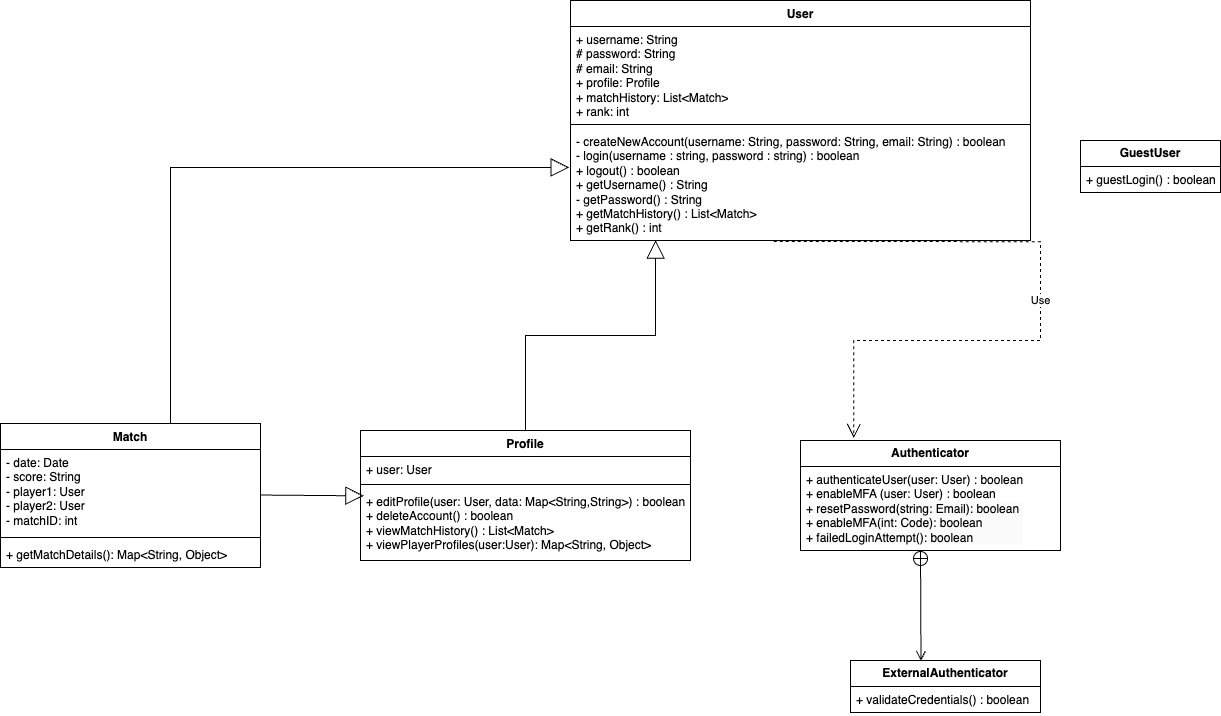

The diagram above was exported from draw.io. Its source (the exported page's mxGraphModel, read from the mxfile embedded in the PNG):
<mxGraphModel dx="2442" dy="1797" grid="1" gridSize="10" guides="1" tooltips="1" connect="1" arrows="1" fold="1" page="1" pageScale="1" pageWidth="850" pageHeight="1100" math="0" shadow="0">
  <root>
    <mxCell id="0" />
    <mxCell id="1" parent="0" />
    <mxCell id="gEaXn7hJ0WBZgGK7n9pi-5" value="Profile" style="swimlane;fontStyle=1;align=center;verticalAlign=top;childLayout=stackLayout;horizontal=1;startSize=26;horizontalStack=0;resizeParent=1;resizeParentMax=0;resizeLast=0;collapsible=1;marginBottom=0;whiteSpace=wrap;html=1;" parent="1" vertex="1">
      <mxGeometry y="390" width="330" height="130" as="geometry" />
    </mxCell>
    <mxCell id="gEaXn7hJ0WBZgGK7n9pi-6" value="+ user: User" style="text;strokeColor=none;fillColor=none;align=left;verticalAlign=top;spacingLeft=4;spacingRight=4;overflow=hidden;rotatable=0;points=[[0,0.5],[1,0.5]];portConstraint=eastwest;whiteSpace=wrap;html=1;" parent="gEaXn7hJ0WBZgGK7n9pi-5" vertex="1">
      <mxGeometry y="26" width="330" height="24" as="geometry" />
    </mxCell>
    <mxCell id="gEaXn7hJ0WBZgGK7n9pi-7" value="" style="line;strokeWidth=1;fillColor=none;align=left;verticalAlign=middle;spacingTop=-1;spacingLeft=3;spacingRight=3;rotatable=0;labelPosition=right;points=[];portConstraint=eastwest;strokeColor=inherit;" parent="gEaXn7hJ0WBZgGK7n9pi-5" vertex="1">
      <mxGeometry y="50" width="330" height="8" as="geometry" />
    </mxCell>
    <mxCell id="gEaXn7hJ0WBZgGK7n9pi-8" value="+ editProfile(user: User, data: Map&amp;lt;String,String&amp;gt;) : boolean&lt;div&gt;+ deleteAccount() : boolean&lt;/div&gt;&lt;div&gt;+ viewMatchHistory() : List&amp;lt;Match&amp;gt;&lt;/div&gt;&lt;div&gt;+ viewPlayerProfiles(user:User): Map&amp;lt;String, Object&amp;gt;&lt;/div&gt;" style="text;strokeColor=none;fillColor=none;align=left;verticalAlign=top;spacingLeft=4;spacingRight=4;overflow=hidden;rotatable=0;points=[[0,0.5],[1,0.5]];portConstraint=eastwest;whiteSpace=wrap;html=1;" parent="gEaXn7hJ0WBZgGK7n9pi-5" vertex="1">
      <mxGeometry y="58" width="330" height="72" as="geometry" />
    </mxCell>
    <mxCell id="gEaXn7hJ0WBZgGK7n9pi-13" value="Match" style="swimlane;fontStyle=1;align=center;verticalAlign=top;childLayout=stackLayout;horizontal=1;startSize=26;horizontalStack=0;resizeParent=1;resizeParentMax=0;resizeLast=0;collapsible=1;marginBottom=0;whiteSpace=wrap;html=1;" parent="1" vertex="1">
      <mxGeometry x="-360" y="383" width="260" height="144" as="geometry" />
    </mxCell>
    <mxCell id="gEaXn7hJ0WBZgGK7n9pi-14" value="- date: Date&lt;div&gt;- score: String&lt;/div&gt;&lt;div&gt;- player1: User&lt;/div&gt;&lt;div&gt;- player2: User&lt;/div&gt;&lt;div&gt;- matchID: int&lt;/div&gt;" style="text;strokeColor=none;fillColor=none;align=left;verticalAlign=top;spacingLeft=4;spacingRight=4;overflow=hidden;rotatable=0;points=[[0,0.5],[1,0.5]];portConstraint=eastwest;whiteSpace=wrap;html=1;" parent="gEaXn7hJ0WBZgGK7n9pi-13" vertex="1">
      <mxGeometry y="26" width="260" height="84" as="geometry" />
    </mxCell>
    <mxCell id="gEaXn7hJ0WBZgGK7n9pi-15" value="" style="line;strokeWidth=1;fillColor=none;align=left;verticalAlign=middle;spacingTop=-1;spacingLeft=3;spacingRight=3;rotatable=0;labelPosition=right;points=[];portConstraint=eastwest;strokeColor=inherit;" parent="gEaXn7hJ0WBZgGK7n9pi-13" vertex="1">
      <mxGeometry y="110" width="260" height="8" as="geometry" />
    </mxCell>
    <mxCell id="gEaXn7hJ0WBZgGK7n9pi-16" value="+ getMatchDetails(): Map&amp;lt;String, Object&amp;gt;" style="text;strokeColor=none;fillColor=none;align=left;verticalAlign=top;spacingLeft=4;spacingRight=4;overflow=hidden;rotatable=0;points=[[0,0.5],[1,0.5]];portConstraint=eastwest;whiteSpace=wrap;html=1;" parent="gEaXn7hJ0WBZgGK7n9pi-13" vertex="1">
      <mxGeometry y="118" width="260" height="26" as="geometry" />
    </mxCell>
    <mxCell id="gEaXn7hJ0WBZgGK7n9pi-21" value="&lt;b&gt;ExternalAuthenticator&lt;/b&gt;" style="swimlane;fontStyle=0;childLayout=stackLayout;horizontal=1;startSize=26;fillColor=none;horizontalStack=0;resizeParent=1;resizeParentMax=0;resizeLast=0;collapsible=1;marginBottom=0;whiteSpace=wrap;html=1;" parent="1" vertex="1">
      <mxGeometry x="490" y="620" width="190" height="52" as="geometry" />
    </mxCell>
    <mxCell id="gEaXn7hJ0WBZgGK7n9pi-22" value="+ validateCredentials() : boolean" style="text;strokeColor=none;fillColor=none;align=left;verticalAlign=top;spacingLeft=4;spacingRight=4;overflow=hidden;rotatable=0;points=[[0,0.5],[1,0.5]];portConstraint=eastwest;whiteSpace=wrap;html=1;" parent="gEaXn7hJ0WBZgGK7n9pi-21" vertex="1">
      <mxGeometry y="26" width="190" height="26" as="geometry" />
    </mxCell>
    <mxCell id="gEaXn7hJ0WBZgGK7n9pi-29" value="&lt;b&gt;GuestUser&lt;/b&gt;" style="swimlane;fontStyle=0;childLayout=stackLayout;horizontal=1;startSize=26;fillColor=none;horizontalStack=0;resizeParent=1;resizeParentMax=0;resizeLast=0;collapsible=1;marginBottom=0;whiteSpace=wrap;html=1;" parent="1" vertex="1">
      <mxGeometry x="720" y="100" width="140" height="52" as="geometry" />
    </mxCell>
    <mxCell id="gEaXn7hJ0WBZgGK7n9pi-30" value="+ guestLogin() : boolean" style="text;strokeColor=none;fillColor=none;align=left;verticalAlign=top;spacingLeft=4;spacingRight=4;overflow=hidden;rotatable=0;points=[[0,0.5],[1,0.5]];portConstraint=eastwest;whiteSpace=wrap;html=1;" parent="gEaXn7hJ0WBZgGK7n9pi-29" vertex="1">
      <mxGeometry y="26" width="140" height="26" as="geometry" />
    </mxCell>
    <mxCell id="hSn2ECHbVRIQUwj2sFDC-4" value="User" style="swimlane;fontStyle=1;align=center;verticalAlign=top;childLayout=stackLayout;horizontal=1;startSize=26;horizontalStack=0;resizeParent=1;resizeParentMax=0;resizeLast=0;collapsible=1;marginBottom=0;whiteSpace=wrap;html=1;" vertex="1" parent="1">
      <mxGeometry x="210" y="-40" width="460" height="240" as="geometry" />
    </mxCell>
    <mxCell id="hSn2ECHbVRIQUwj2sFDC-5" value="+ username: String&lt;div&gt;# password: String&lt;/div&gt;&lt;div&gt;# email: String&lt;/div&gt;&lt;div&gt;+ profile: Profile&lt;/div&gt;&lt;div&gt;+ matchHistory: List&amp;lt;Match&amp;gt;&lt;/div&gt;&lt;div&gt;+ rank: int&lt;/div&gt;&lt;div&gt;&lt;br&gt;&lt;/div&gt;" style="text;strokeColor=none;fillColor=none;align=left;verticalAlign=top;spacingLeft=4;spacingRight=4;overflow=hidden;rotatable=0;points=[[0,0.5],[1,0.5]];portConstraint=eastwest;whiteSpace=wrap;html=1;" vertex="1" parent="hSn2ECHbVRIQUwj2sFDC-4">
      <mxGeometry y="26" width="460" height="94" as="geometry" />
    </mxCell>
    <mxCell id="hSn2ECHbVRIQUwj2sFDC-6" value="" style="line;strokeWidth=1;fillColor=none;align=left;verticalAlign=middle;spacingTop=-1;spacingLeft=3;spacingRight=3;rotatable=0;labelPosition=right;points=[];portConstraint=eastwest;strokeColor=inherit;" vertex="1" parent="hSn2ECHbVRIQUwj2sFDC-4">
      <mxGeometry y="120" width="460" height="8" as="geometry" />
    </mxCell>
    <mxCell id="hSn2ECHbVRIQUwj2sFDC-7" value="- createNewAccount(username: String, password: String, email: String) : boolean&lt;div&gt;- login(username : string, password : string) : boolean&lt;div&gt;+ logout() : boolean&lt;br&gt;&lt;div&gt;+ getUsername() : String&lt;div&gt;- getPassword() : String&lt;/div&gt;&lt;div&gt;+ getMatchHistory() : List&amp;lt;Match&amp;gt;&lt;/div&gt;&lt;div&gt;+ getRank() : int&lt;/div&gt;&lt;/div&gt;&lt;/div&gt;&lt;/div&gt;" style="text;strokeColor=none;fillColor=none;align=left;verticalAlign=top;spacingLeft=4;spacingRight=4;overflow=hidden;rotatable=0;points=[[0,0.5],[1,0.5]];portConstraint=eastwest;whiteSpace=wrap;html=1;" vertex="1" parent="hSn2ECHbVRIQUwj2sFDC-4">
      <mxGeometry y="128" width="460" height="112" as="geometry" />
    </mxCell>
    <mxCell id="hSn2ECHbVRIQUwj2sFDC-8" value="&lt;b&gt;Authenticator&lt;/b&gt;" style="swimlane;fontStyle=0;childLayout=stackLayout;horizontal=1;startSize=26;fillColor=none;horizontalStack=0;resizeParent=1;resizeParentMax=0;resizeLast=0;collapsible=1;marginBottom=0;whiteSpace=wrap;html=1;" vertex="1" parent="1">
      <mxGeometry x="440" y="400" width="260" height="110" as="geometry" />
    </mxCell>
    <mxCell id="hSn2ECHbVRIQUwj2sFDC-9" value="+ authenticateUser(user: User) : boolean&lt;div&gt;+ enableMFA (user: User) : boolean&lt;/div&gt;&lt;div&gt;&lt;div style=&quot;color: rgb(0, 0, 0); background-color: rgb(251, 251, 251);&quot;&gt;&lt;div&gt;+ resetPassword(string: Email): boolean&lt;/div&gt;&lt;div&gt;+ enableMFA(int: Code): boolean&lt;/div&gt;&lt;/div&gt;&lt;div style=&quot;color: rgb(0, 0, 0); background-color: rgb(251, 251, 251);&quot;&gt;+ failedLoginAttempt(): boolean&lt;/div&gt;&lt;/div&gt;" style="text;strokeColor=none;fillColor=none;align=left;verticalAlign=top;spacingLeft=4;spacingRight=4;overflow=hidden;rotatable=0;points=[[0,0.5],[1,0.5]];portConstraint=eastwest;whiteSpace=wrap;html=1;" vertex="1" parent="hSn2ECHbVRIQUwj2sFDC-8">
      <mxGeometry y="26" width="260" height="84" as="geometry" />
    </mxCell>
    <mxCell id="hSn2ECHbVRIQUwj2sFDC-10" value="" style="endArrow=open;startArrow=circlePlus;endFill=0;startFill=0;endSize=8;html=1;rounded=0;entryX=0.371;entryY=0.01;entryDx=0;entryDy=0;entryPerimeter=0;" edge="1" parent="1" target="gEaXn7hJ0WBZgGK7n9pi-21">
      <mxGeometry width="160" relative="1" as="geometry">
        <mxPoint x="560.0019510355786" y="510" as="sourcePoint" />
        <mxPoint x="561.63" y="616.5160000000001" as="targetPoint" />
      </mxGeometry>
    </mxCell>
    <mxCell id="hSn2ECHbVRIQUwj2sFDC-11" value="" style="endArrow=block;endSize=16;endFill=0;html=1;rounded=0;entryX=0.185;entryY=0.997;entryDx=0;entryDy=0;entryPerimeter=0;edgeStyle=orthogonalEdgeStyle;" edge="1" parent="1" source="gEaXn7hJ0WBZgGK7n9pi-5" target="hSn2ECHbVRIQUwj2sFDC-7">
      <mxGeometry width="160" relative="1" as="geometry">
        <mxPoint x="50" y="500" as="sourcePoint" />
        <mxPoint x="150" y="300" as="targetPoint" />
      </mxGeometry>
    </mxCell>
    <mxCell id="hSn2ECHbVRIQUwj2sFDC-13" value="Use" style="endArrow=open;endSize=12;dashed=1;html=1;rounded=0;exitX=0.442;exitY=1.01;exitDx=0;exitDy=0;exitPerimeter=0;entryX=0.205;entryY=-0.022;entryDx=0;entryDy=0;entryPerimeter=0;edgeStyle=orthogonalEdgeStyle;" edge="1" parent="1" source="hSn2ECHbVRIQUwj2sFDC-7" target="hSn2ECHbVRIQUwj2sFDC-8">
      <mxGeometry width="160" relative="1" as="geometry">
        <mxPoint x="430" y="230" as="sourcePoint" />
        <mxPoint x="390" y="330" as="targetPoint" />
      </mxGeometry>
    </mxCell>
    <mxCell id="hSn2ECHbVRIQUwj2sFDC-14" value="" style="endArrow=block;endSize=16;endFill=0;html=1;rounded=0;entryX=0.01;entryY=0.102;entryDx=0;entryDy=0;entryPerimeter=0;exitX=0.998;exitY=0.542;exitDx=0;exitDy=0;exitPerimeter=0;" edge="1" parent="1" source="gEaXn7hJ0WBZgGK7n9pi-14" target="gEaXn7hJ0WBZgGK7n9pi-8">
      <mxGeometry x="0.0008" width="160" relative="1" as="geometry">
        <mxPoint x="-97" y="455" as="sourcePoint" />
        <mxPoint x="220" y="370" as="targetPoint" />
        <mxPoint as="offset" />
      </mxGeometry>
    </mxCell>
    <mxCell id="hSn2ECHbVRIQUwj2sFDC-15" value="" style="endArrow=block;endSize=16;endFill=0;html=1;rounded=0;exitX=0.654;exitY=0;exitDx=0;exitDy=0;exitPerimeter=0;entryX=-0.003;entryY=0.348;entryDx=0;entryDy=0;entryPerimeter=0;edgeStyle=orthogonalEdgeStyle;" edge="1" parent="1" source="gEaXn7hJ0WBZgGK7n9pi-13" target="hSn2ECHbVRIQUwj2sFDC-7">
      <mxGeometry x="-0.002" width="160" relative="1" as="geometry">
        <mxPoint x="60" y="340" as="sourcePoint" />
        <mxPoint x="220" y="340" as="targetPoint" />
        <mxPoint as="offset" />
      </mxGeometry>
    </mxCell>
  </root>
</mxGraphModel>